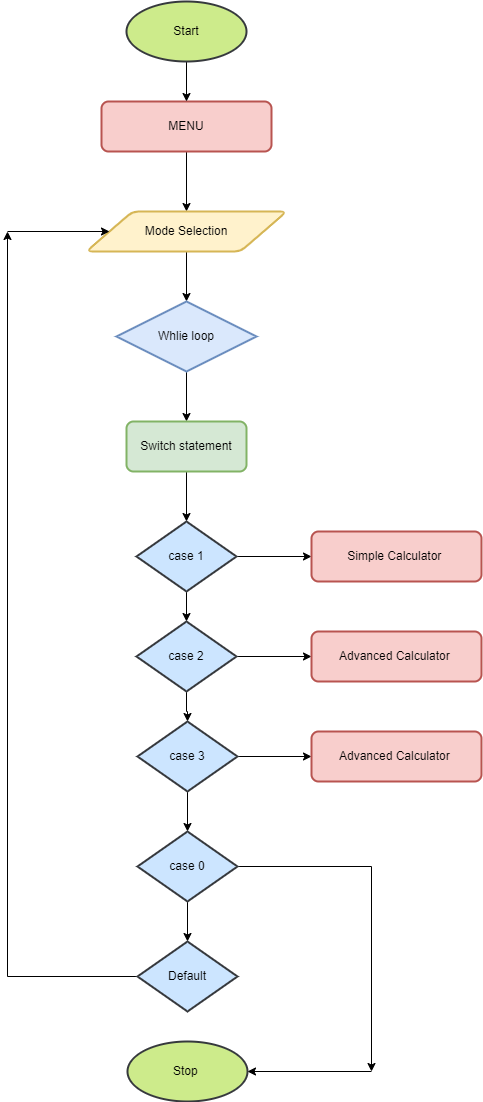

The diagram above was exported from draw.io. Its source (the exported page's mxGraphModel, read from the mxfile embedded in the PNG):
<mxGraphModel dx="868" dy="1525" grid="1" gridSize="10" guides="1" tooltips="1" connect="1" arrows="1" fold="1" page="1" pageScale="1" pageWidth="850" pageHeight="1100" math="0" shadow="0">
  <root>
    <mxCell id="0" />
    <mxCell id="1" parent="0" />
    <mxCell id="wX3fddVfC046pyVjrQOw-8" value="" style="edgeStyle=orthogonalEdgeStyle;rounded=0;orthogonalLoop=1;jettySize=auto;html=1;" edge="1" parent="1" source="wX3fddVfC046pyVjrQOw-6" target="wX3fddVfC046pyVjrQOw-7">
      <mxGeometry relative="1" as="geometry" />
    </mxCell>
    <mxCell id="wX3fddVfC046pyVjrQOw-6" value="MENU" style="rounded=1;whiteSpace=wrap;html=1;absoluteArcSize=1;arcSize=14;strokeWidth=2;labelBackgroundColor=none;fillColor=#f8cecc;strokeColor=#b85450;" vertex="1" parent="1">
      <mxGeometry x="340" y="40" width="170" height="50" as="geometry" />
    </mxCell>
    <mxCell id="wX3fddVfC046pyVjrQOw-10" value="" style="edgeStyle=orthogonalEdgeStyle;rounded=0;orthogonalLoop=1;jettySize=auto;html=1;" edge="1" parent="1" source="wX3fddVfC046pyVjrQOw-7" target="wX3fddVfC046pyVjrQOw-9">
      <mxGeometry relative="1" as="geometry" />
    </mxCell>
    <mxCell id="wX3fddVfC046pyVjrQOw-7" value="Mode Selection" style="shape=parallelogram;html=1;strokeWidth=2;perimeter=parallelogramPerimeter;whiteSpace=wrap;rounded=1;arcSize=12;size=0.23;labelBackgroundColor=none;fillColor=#fff2cc;strokeColor=#d6b656;" vertex="1" parent="1">
      <mxGeometry x="325" y="150" width="200" height="40" as="geometry" />
    </mxCell>
    <mxCell id="wX3fddVfC046pyVjrQOw-13" value="" style="edgeStyle=orthogonalEdgeStyle;rounded=0;orthogonalLoop=1;jettySize=auto;html=1;" edge="1" parent="1" source="wX3fddVfC046pyVjrQOw-9" target="wX3fddVfC046pyVjrQOw-12">
      <mxGeometry relative="1" as="geometry" />
    </mxCell>
    <mxCell id="wX3fddVfC046pyVjrQOw-9" value="Whlie loop" style="strokeWidth=2;html=1;shape=mxgraph.flowchart.decision;whiteSpace=wrap;labelBackgroundColor=none;fillColor=#dae8fc;strokeColor=#6c8ebf;" vertex="1" parent="1">
      <mxGeometry x="355" y="240" width="140" height="70" as="geometry" />
    </mxCell>
    <mxCell id="wX3fddVfC046pyVjrQOw-18" value="" style="edgeStyle=orthogonalEdgeStyle;rounded=0;orthogonalLoop=1;jettySize=auto;html=1;" edge="1" parent="1" source="wX3fddVfC046pyVjrQOw-12" target="wX3fddVfC046pyVjrQOw-14">
      <mxGeometry relative="1" as="geometry" />
    </mxCell>
    <mxCell id="wX3fddVfC046pyVjrQOw-12" value="Switch statement" style="rounded=1;whiteSpace=wrap;html=1;absoluteArcSize=1;arcSize=14;strokeWidth=2;labelBackgroundColor=none;fillColor=#d5e8d4;strokeColor=#82b366;" vertex="1" parent="1">
      <mxGeometry x="365" y="360" width="120" height="50" as="geometry" />
    </mxCell>
    <mxCell id="wX3fddVfC046pyVjrQOw-19" value="" style="edgeStyle=orthogonalEdgeStyle;rounded=0;orthogonalLoop=1;jettySize=auto;html=1;" edge="1" parent="1" source="wX3fddVfC046pyVjrQOw-14" target="wX3fddVfC046pyVjrQOw-15">
      <mxGeometry relative="1" as="geometry" />
    </mxCell>
    <mxCell id="wX3fddVfC046pyVjrQOw-25" value="" style="edgeStyle=orthogonalEdgeStyle;rounded=0;orthogonalLoop=1;jettySize=auto;html=1;" edge="1" parent="1" source="wX3fddVfC046pyVjrQOw-14" target="wX3fddVfC046pyVjrQOw-22">
      <mxGeometry relative="1" as="geometry" />
    </mxCell>
    <mxCell id="wX3fddVfC046pyVjrQOw-14" value="case 1" style="strokeWidth=2;html=1;shape=mxgraph.flowchart.decision;whiteSpace=wrap;labelBackgroundColor=none;fillColor=#cce5ff;strokeColor=#36393d;" vertex="1" parent="1">
      <mxGeometry x="375" y="460" width="100" height="70" as="geometry" />
    </mxCell>
    <mxCell id="wX3fddVfC046pyVjrQOw-20" value="" style="edgeStyle=orthogonalEdgeStyle;rounded=0;orthogonalLoop=1;jettySize=auto;html=1;" edge="1" parent="1" source="wX3fddVfC046pyVjrQOw-15" target="wX3fddVfC046pyVjrQOw-16">
      <mxGeometry relative="1" as="geometry" />
    </mxCell>
    <mxCell id="wX3fddVfC046pyVjrQOw-26" value="" style="edgeStyle=orthogonalEdgeStyle;rounded=0;orthogonalLoop=1;jettySize=auto;html=1;" edge="1" parent="1" source="wX3fddVfC046pyVjrQOw-15" target="wX3fddVfC046pyVjrQOw-23">
      <mxGeometry relative="1" as="geometry" />
    </mxCell>
    <mxCell id="wX3fddVfC046pyVjrQOw-15" value="case 2" style="strokeWidth=2;html=1;shape=mxgraph.flowchart.decision;whiteSpace=wrap;labelBackgroundColor=none;fillColor=#cce5ff;strokeColor=#36393d;" vertex="1" parent="1">
      <mxGeometry x="375" y="560" width="100" height="70" as="geometry" />
    </mxCell>
    <mxCell id="wX3fddVfC046pyVjrQOw-21" value="" style="edgeStyle=orthogonalEdgeStyle;rounded=0;orthogonalLoop=1;jettySize=auto;html=1;" edge="1" parent="1" source="wX3fddVfC046pyVjrQOw-16" target="wX3fddVfC046pyVjrQOw-17">
      <mxGeometry relative="1" as="geometry" />
    </mxCell>
    <mxCell id="wX3fddVfC046pyVjrQOw-27" value="" style="edgeStyle=orthogonalEdgeStyle;rounded=0;orthogonalLoop=1;jettySize=auto;html=1;" edge="1" parent="1" source="wX3fddVfC046pyVjrQOw-16" target="wX3fddVfC046pyVjrQOw-24">
      <mxGeometry relative="1" as="geometry" />
    </mxCell>
    <mxCell id="wX3fddVfC046pyVjrQOw-16" value="case 3" style="strokeWidth=2;html=1;shape=mxgraph.flowchart.decision;whiteSpace=wrap;labelBackgroundColor=none;fillColor=#cce5ff;strokeColor=#36393d;" vertex="1" parent="1">
      <mxGeometry x="376" y="660" width="100" height="70" as="geometry" />
    </mxCell>
    <mxCell id="wX3fddVfC046pyVjrQOw-37" value="" style="edgeStyle=orthogonalEdgeStyle;rounded=0;orthogonalLoop=1;jettySize=auto;html=1;" edge="1" parent="1" source="wX3fddVfC046pyVjrQOw-17" target="wX3fddVfC046pyVjrQOw-36">
      <mxGeometry relative="1" as="geometry" />
    </mxCell>
    <mxCell id="wX3fddVfC046pyVjrQOw-57" value="" style="edgeStyle=orthogonalEdgeStyle;rounded=0;orthogonalLoop=1;jettySize=auto;html=1;" edge="1" parent="1" source="wX3fddVfC046pyVjrQOw-17">
      <mxGeometry relative="1" as="geometry">
        <mxPoint x="610" y="1010" as="targetPoint" />
      </mxGeometry>
    </mxCell>
    <mxCell id="wX3fddVfC046pyVjrQOw-17" value="case 0" style="strokeWidth=2;html=1;shape=mxgraph.flowchart.decision;whiteSpace=wrap;labelBackgroundColor=none;fillColor=#cce5ff;strokeColor=#36393d;" vertex="1" parent="1">
      <mxGeometry x="376" y="770" width="100" height="70" as="geometry" />
    </mxCell>
    <mxCell id="wX3fddVfC046pyVjrQOw-22" value="Simple Calculator&amp;nbsp;" style="rounded=1;whiteSpace=wrap;html=1;absoluteArcSize=1;arcSize=14;strokeWidth=2;labelBackgroundColor=none;fillColor=#f8cecc;strokeColor=#b85450;" vertex="1" parent="1">
      <mxGeometry x="550" y="470" width="170" height="50" as="geometry" />
    </mxCell>
    <mxCell id="wX3fddVfC046pyVjrQOw-23" value="Advanced Calculator&amp;nbsp;" style="rounded=1;whiteSpace=wrap;html=1;absoluteArcSize=1;arcSize=14;strokeWidth=2;labelBackgroundColor=none;fillColor=#f8cecc;strokeColor=#b85450;" vertex="1" parent="1">
      <mxGeometry x="550" y="570" width="170" height="50" as="geometry" />
    </mxCell>
    <mxCell id="wX3fddVfC046pyVjrQOw-24" value="Advanced Calculator&amp;nbsp;" style="rounded=1;whiteSpace=wrap;html=1;absoluteArcSize=1;arcSize=14;strokeWidth=2;labelBackgroundColor=none;fillColor=#f8cecc;strokeColor=#b85450;" vertex="1" parent="1">
      <mxGeometry x="550" y="670" width="170" height="50" as="geometry" />
    </mxCell>
    <mxCell id="wX3fddVfC046pyVjrQOw-32" value="" style="edgeStyle=orthogonalEdgeStyle;rounded=0;orthogonalLoop=1;jettySize=auto;html=1;" edge="1" parent="1" source="wX3fddVfC046pyVjrQOw-30" target="wX3fddVfC046pyVjrQOw-6">
      <mxGeometry relative="1" as="geometry" />
    </mxCell>
    <mxCell id="wX3fddVfC046pyVjrQOw-30" value="Start" style="ellipse;whiteSpace=wrap;html=1;fillColor=#cdeb8b;strokeColor=#36393d;rounded=1;arcSize=14;strokeWidth=2;labelBackgroundColor=none;" vertex="1" parent="1">
      <mxGeometry x="365" y="-60" width="120" height="60" as="geometry" />
    </mxCell>
    <mxCell id="wX3fddVfC046pyVjrQOw-60" value="" style="edgeStyle=orthogonalEdgeStyle;rounded=0;orthogonalLoop=1;jettySize=auto;html=1;" edge="1" parent="1" source="wX3fddVfC046pyVjrQOw-36">
      <mxGeometry relative="1" as="geometry">
        <mxPoint x="246" y="170" as="targetPoint" />
      </mxGeometry>
    </mxCell>
    <mxCell id="wX3fddVfC046pyVjrQOw-36" value="Default" style="strokeWidth=2;html=1;shape=mxgraph.flowchart.decision;whiteSpace=wrap;labelBackgroundColor=none;fillColor=#cce5ff;strokeColor=#36393d;" vertex="1" parent="1">
      <mxGeometry x="376" y="880" width="100" height="70" as="geometry" />
    </mxCell>
    <mxCell id="wX3fddVfC046pyVjrQOw-38" value="Stop&amp;nbsp;" style="ellipse;whiteSpace=wrap;html=1;fillColor=#cdeb8b;strokeColor=#36393d;strokeWidth=2;labelBackgroundColor=none;" vertex="1" parent="1">
      <mxGeometry x="366" y="980" width="120" height="60" as="geometry" />
    </mxCell>
    <mxCell id="wX3fddVfC046pyVjrQOw-58" value="" style="edgeStyle=orthogonalEdgeStyle;rounded=0;orthogonalLoop=1;jettySize=auto;html=1;" edge="1" parent="1" target="wX3fddVfC046pyVjrQOw-38">
      <mxGeometry relative="1" as="geometry">
        <mxPoint x="610" y="1010" as="sourcePoint" />
      </mxGeometry>
    </mxCell>
    <mxCell id="wX3fddVfC046pyVjrQOw-61" value="" style="edgeStyle=orthogonalEdgeStyle;rounded=0;orthogonalLoop=1;jettySize=auto;html=1;" edge="1" parent="1" target="wX3fddVfC046pyVjrQOw-7">
      <mxGeometry relative="1" as="geometry">
        <mxPoint x="246" y="170" as="sourcePoint" />
      </mxGeometry>
    </mxCell>
  </root>
</mxGraphModel>